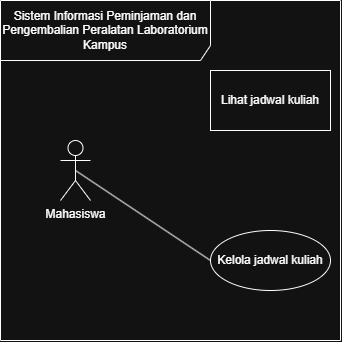

The diagram above was exported from draw.io. Its source (the exported page's mxGraphModel, read from the mxfile embedded in the PNG):
<mxGraphModel dx="678" dy="593" grid="1" gridSize="10" guides="1" tooltips="1" connect="1" arrows="1" fold="1" page="1" pageScale="1" pageWidth="850" pageHeight="1100" math="0" shadow="0">
  <root>
    <mxCell id="0" />
    <mxCell id="1" parent="0" />
    <mxCell id="vyY3HnFUXvpqTANF-5mu-1" parent="1" style="shape=umlFrame;whiteSpace=wrap;html=1;pointerEvents=0;recursiveResize=0;container=1;collapsible=0;width=210;height=60;" value="Sistem Informasi Peminjaman dan Pengembalian Peralatan Laboratorium&lt;br/&gt;Kampus" vertex="1">
      <mxGeometry height="340" width="340" x="160" y="130" as="geometry" />
    </mxCell>
    <mxCell id="vyY3HnFUXvpqTANF-5mu-2" parent="vyY3HnFUXvpqTANF-5mu-1" style="shape=umlActor;verticalLabelPosition=bottom;verticalAlign=top;html=1;" value="Mahasiswa" vertex="1">
      <mxGeometry height="60" width="30" x="60" y="140" as="geometry" />
    </mxCell>
    <mxCell id="vyY3HnFUXvpqTANF-5mu-5" parent="vyY3HnFUXvpqTANF-5mu-1" style="rounded=0;whiteSpace=wrap;html=1;" value="Lihat jadwal kuliah" vertex="1">
      <mxGeometry height="60" width="120" x="210" y="70" as="geometry" />
    </mxCell>
    <mxCell id="vyY3HnFUXvpqTANF-5mu-6" parent="vyY3HnFUXvpqTANF-5mu-1" style="ellipse;html=1;whiteSpace=wrap;" value="Kelola jadwal kuliah" vertex="1">
      <mxGeometry height="60" width="120" x="210" y="230" as="geometry" />
    </mxCell>
    <mxCell id="vyY3HnFUXvpqTANF-5mu-9" edge="1" parent="vyY3HnFUXvpqTANF-5mu-1" source="vyY3HnFUXvpqTANF-5mu-2" style="rounded=0;orthogonalLoop=1;jettySize=auto;html=1;entryX=0;entryY=0.5;entryDx=0;entryDy=0;exitX=0.5;exitY=0.5;exitDx=0;exitDy=0;exitPerimeter=0;endArrow=none;endFill=0;" target="vyY3HnFUXvpqTANF-5mu-6">
      <mxGeometry relative="1" as="geometry" />
    </mxCell>
  </root>
</mxGraphModel>